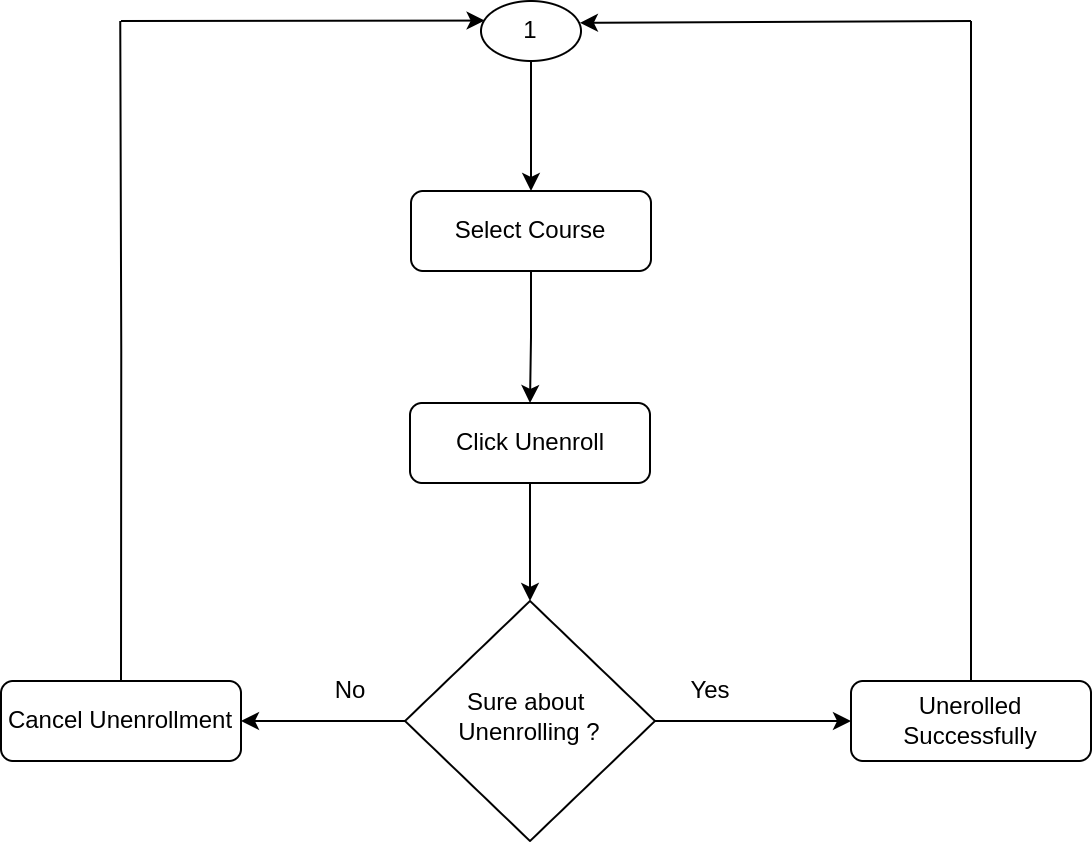

The diagram above was exported from draw.io. Its source (the exported page's mxGraphModel, read from the mxfile embedded in the PNG):
<mxGraphModel dx="963" dy="593" grid="1" gridSize="10" guides="1" tooltips="1" connect="1" arrows="1" fold="1" page="1" pageScale="1" pageWidth="827" pageHeight="1169" math="0" shadow="0">
  <root>
    <mxCell id="WIyWlLk6GJQsqaUBKTNV-0" />
    <mxCell id="WIyWlLk6GJQsqaUBKTNV-1" parent="WIyWlLk6GJQsqaUBKTNV-0" />
    <mxCell id="qxqeSm6cI2wvcmUbcUgI-54" style="edgeStyle=orthogonalEdgeStyle;rounded=0;orthogonalLoop=1;jettySize=auto;html=1;exitX=1;exitY=0.5;exitDx=0;exitDy=0;entryX=0;entryY=0.5;entryDx=0;entryDy=0;" edge="1" parent="WIyWlLk6GJQsqaUBKTNV-1" source="WIyWlLk6GJQsqaUBKTNV-10" target="qxqeSm6cI2wvcmUbcUgI-9">
      <mxGeometry relative="1" as="geometry" />
    </mxCell>
    <mxCell id="qxqeSm6cI2wvcmUbcUgI-57" style="edgeStyle=orthogonalEdgeStyle;rounded=0;orthogonalLoop=1;jettySize=auto;html=1;exitX=0;exitY=0.5;exitDx=0;exitDy=0;entryX=1;entryY=0.5;entryDx=0;entryDy=0;" edge="1" parent="WIyWlLk6GJQsqaUBKTNV-1" source="WIyWlLk6GJQsqaUBKTNV-10" target="WIyWlLk6GJQsqaUBKTNV-12">
      <mxGeometry relative="1" as="geometry" />
    </mxCell>
    <mxCell id="WIyWlLk6GJQsqaUBKTNV-10" value="Sure about&amp;nbsp;&lt;br&gt;Unenrolling ?" style="rhombus;whiteSpace=wrap;html=1;shadow=0;fontFamily=Helvetica;fontSize=12;align=center;strokeWidth=1;spacing=6;spacingTop=-4;" parent="WIyWlLk6GJQsqaUBKTNV-1" vertex="1">
      <mxGeometry x="362" y="770" width="125" height="120" as="geometry" />
    </mxCell>
    <mxCell id="qxqeSm6cI2wvcmUbcUgI-62" style="edgeStyle=orthogonalEdgeStyle;rounded=0;orthogonalLoop=1;jettySize=auto;html=1;exitX=0.5;exitY=1;exitDx=0;exitDy=0;entryX=0.5;entryY=0;entryDx=0;entryDy=0;" edge="1" parent="WIyWlLk6GJQsqaUBKTNV-1" source="WIyWlLk6GJQsqaUBKTNV-11" target="qxqeSm6cI2wvcmUbcUgI-60">
      <mxGeometry relative="1" as="geometry" />
    </mxCell>
    <mxCell id="WIyWlLk6GJQsqaUBKTNV-11" value="Select Course" style="rounded=1;whiteSpace=wrap;html=1;fontSize=12;glass=0;strokeWidth=1;shadow=0;" parent="WIyWlLk6GJQsqaUBKTNV-1" vertex="1">
      <mxGeometry x="365" y="565" width="120" height="40" as="geometry" />
    </mxCell>
    <mxCell id="qxqeSm6cI2wvcmUbcUgI-58" style="edgeStyle=orthogonalEdgeStyle;rounded=0;orthogonalLoop=1;jettySize=auto;html=1;exitX=0.5;exitY=0;exitDx=0;exitDy=0;endArrow=none;endFill=0;" edge="1" parent="WIyWlLk6GJQsqaUBKTNV-1" source="WIyWlLk6GJQsqaUBKTNV-12">
      <mxGeometry relative="1" as="geometry">
        <mxPoint x="219.6190476190476" y="480" as="targetPoint" />
      </mxGeometry>
    </mxCell>
    <mxCell id="WIyWlLk6GJQsqaUBKTNV-12" value="Cancel Unenrollment" style="rounded=1;whiteSpace=wrap;html=1;fontSize=12;glass=0;strokeWidth=1;shadow=0;" parent="WIyWlLk6GJQsqaUBKTNV-1" vertex="1">
      <mxGeometry x="160" y="810" width="120" height="40" as="geometry" />
    </mxCell>
    <mxCell id="qxqeSm6cI2wvcmUbcUgI-2" style="edgeStyle=orthogonalEdgeStyle;rounded=0;orthogonalLoop=1;jettySize=auto;html=1;exitX=0.5;exitY=1;exitDx=0;exitDy=0;entryX=0.5;entryY=0;entryDx=0;entryDy=0;" edge="1" parent="WIyWlLk6GJQsqaUBKTNV-1" source="qxqeSm6cI2wvcmUbcUgI-0" target="WIyWlLk6GJQsqaUBKTNV-11">
      <mxGeometry relative="1" as="geometry" />
    </mxCell>
    <mxCell id="qxqeSm6cI2wvcmUbcUgI-0" value="1" style="ellipse;whiteSpace=wrap;html=1;" vertex="1" parent="WIyWlLk6GJQsqaUBKTNV-1">
      <mxGeometry x="400" y="470" width="50" height="30" as="geometry" />
    </mxCell>
    <mxCell id="qxqeSm6cI2wvcmUbcUgI-8" value="No" style="text;html=1;strokeColor=none;fillColor=none;align=center;verticalAlign=middle;whiteSpace=wrap;rounded=0;" vertex="1" parent="WIyWlLk6GJQsqaUBKTNV-1">
      <mxGeometry x="305" y="800" width="60" height="30" as="geometry" />
    </mxCell>
    <mxCell id="qxqeSm6cI2wvcmUbcUgI-55" style="edgeStyle=orthogonalEdgeStyle;rounded=0;orthogonalLoop=1;jettySize=auto;html=1;exitX=0.5;exitY=0;exitDx=0;exitDy=0;endArrow=none;endFill=0;" edge="1" parent="WIyWlLk6GJQsqaUBKTNV-1" source="qxqeSm6cI2wvcmUbcUgI-9">
      <mxGeometry relative="1" as="geometry">
        <mxPoint x="645" y="480" as="targetPoint" />
      </mxGeometry>
    </mxCell>
    <mxCell id="qxqeSm6cI2wvcmUbcUgI-9" value="Unerolled Successfully" style="rounded=1;whiteSpace=wrap;html=1;fontSize=12;glass=0;strokeWidth=1;shadow=0;" vertex="1" parent="WIyWlLk6GJQsqaUBKTNV-1">
      <mxGeometry x="585" y="810" width="120" height="40" as="geometry" />
    </mxCell>
    <mxCell id="qxqeSm6cI2wvcmUbcUgI-13" value="Yes" style="text;html=1;strokeColor=none;fillColor=none;align=center;verticalAlign=middle;whiteSpace=wrap;rounded=0;" vertex="1" parent="WIyWlLk6GJQsqaUBKTNV-1">
      <mxGeometry x="485" y="805" width="60" height="20" as="geometry" />
    </mxCell>
    <mxCell id="qxqeSm6cI2wvcmUbcUgI-56" value="" style="endArrow=none;html=1;rounded=0;exitX=0.989;exitY=0.364;exitDx=0;exitDy=0;exitPerimeter=0;startArrow=classic;startFill=1;" edge="1" parent="WIyWlLk6GJQsqaUBKTNV-1" source="qxqeSm6cI2wvcmUbcUgI-0">
      <mxGeometry width="50" height="50" relative="1" as="geometry">
        <mxPoint x="454.65" y="479.3299999999999" as="sourcePoint" />
        <mxPoint x="645" y="480" as="targetPoint" />
      </mxGeometry>
    </mxCell>
    <mxCell id="qxqeSm6cI2wvcmUbcUgI-59" value="" style="endArrow=classic;html=1;rounded=0;entryX=0.036;entryY=0.326;entryDx=0;entryDy=0;entryPerimeter=0;endFill=1;" edge="1" parent="WIyWlLk6GJQsqaUBKTNV-1" target="qxqeSm6cI2wvcmUbcUgI-0">
      <mxGeometry width="50" height="50" relative="1" as="geometry">
        <mxPoint x="220" y="480" as="sourcePoint" />
        <mxPoint x="390" y="480" as="targetPoint" />
      </mxGeometry>
    </mxCell>
    <mxCell id="qxqeSm6cI2wvcmUbcUgI-64" style="edgeStyle=orthogonalEdgeStyle;rounded=0;orthogonalLoop=1;jettySize=auto;html=1;exitX=0.5;exitY=1;exitDx=0;exitDy=0;entryX=0.5;entryY=0;entryDx=0;entryDy=0;" edge="1" parent="WIyWlLk6GJQsqaUBKTNV-1" source="qxqeSm6cI2wvcmUbcUgI-60" target="WIyWlLk6GJQsqaUBKTNV-10">
      <mxGeometry relative="1" as="geometry" />
    </mxCell>
    <mxCell id="qxqeSm6cI2wvcmUbcUgI-60" value="Click Unenroll" style="rounded=1;whiteSpace=wrap;html=1;fontSize=12;glass=0;strokeWidth=1;shadow=0;" vertex="1" parent="WIyWlLk6GJQsqaUBKTNV-1">
      <mxGeometry x="364.5" y="671" width="120" height="40" as="geometry" />
    </mxCell>
  </root>
</mxGraphModel>